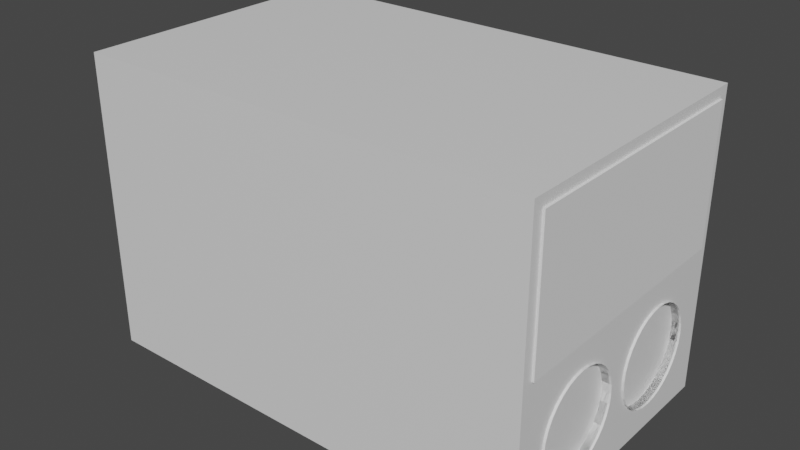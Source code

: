 # Source: Royobi_Battery_Mount.blend  (saved by Blender 3.4.6; exported with 4.5.12 LTS)
import bpy
from mathutils import Matrix  # noqa: F401  (used for matrix-valued properties, if any)

bpy.ops.wm.read_factory_settings(use_empty=True)
scene = bpy.context.scene
scene.name = 'Scene'

# ---- collections
col_collection = bpy.data.collections.new('Collection'); scene.collection.children.link(col_collection)

# ---- materials (node trees are filled in below, after node groups)
mat_material = bpy.data.materials.new('Material')
mat_material.alpha_threshold = 0.0
mat_material.use_transparent_shadow = False
mat_material.roughness = 0.5
mat_material.line_color = (0.0, 0.0, 0.0, 1.0)

# ---- material node trees
mat_material.use_nodes = True; mat_material.node_tree.nodes.clear()
_N = mat_material.node_tree.nodes; _L = mat_material.node_tree.links
n0 = _N.new('ShaderNodeOutputMaterial'); n0.name = 'Material Output'; n0.location = (300, 300)
n1 = _N.new('ShaderNodeBsdfPrincipled'); n1.name = 'Principled BSDF'; n1.location = (10, 300)
n1.distribution = 'GGX'
n1.subsurface_method = 'RANDOM_WALK_SKIN'
n1.inputs[3].default_value = 1.45
n1.inputs[27].default_value = (0.0, 0.0, 0.0, 1.0)
n1.inputs[28].default_value = 1.0
_L.new(n1.outputs[0], n0.inputs[0])
n0.is_active_output = True

# ---- world
world_world = bpy.data.worlds.new('World'); scene.world = world_world
world_world.use_nodes = True; world_world.node_tree.nodes.clear()
_N = world_world.node_tree.nodes; _L = world_world.node_tree.links
n0 = _N.new('ShaderNodeOutputWorld'); n0.name = 'World Output'; n0.location = (300, 300)
n1 = _N.new('ShaderNodeBackground'); n1.name = 'Background'; n1.location = (10, 300)
n1.inputs[0].default_value = (0.05088, 0.05088, 0.05088, 1.0)
_L.new(n1.outputs[0], n0.inputs[0])
n0.is_active_output = True
world_world.color = (0.05088, 0.05088, 0.05088)
world_world.use_sun_shadow = False
world_world.sun_shadow_jitter_overblur = 0.0

# ---- meshes
me_cube = bpy.data.meshes.new('Cube')
me_cube.from_pydata([(1.0, 1.0, 1.0), (1.0, 1.0, -1.0), (1.0, -1.0, 1.0), (1.0, -1.0, -1.0), (-1.0, 1.0, 1.0), (-1.0, 1.0, -1.0), (-1.0, -1.0, 1.0), (-1.0, -1.0, -1.0)], [], [(0, 4, 6, 2), (3, 2, 6, 7), (7, 6, 4, 5), (5, 1, 3, 7), (1, 0, 2, 3), (5, 4, 0, 1)])
_uv = me_cube.uv_layers.new(name='UVMap')
_uv.uv.foreach_set('vector', [0.625, 0.5, 0.875, 0.5, 0.875, 0.75, 0.625, 0.75, 0.375, 0.75, 0.625, 0.75, 0.625, 1.0, 0.375, 1.0, 0.375, 0.0, 0.625, 0.0, 0.625, 0.25, 0.375, 0.25, 0.125, 0.5, 0.375, 0.5, 0.375, 0.75, 0.125, 0.75, 0.375, 0.5, 0.625, 0.5, 0.625, 0.75, 0.375, 0.75, 0.375, 0.25, 0.625, 0.25, 0.625, 0.5, 0.375, 0.5])
me_cube.materials.append(mat_material)
me_cube.use_mirror_vertex_groups = False
me_cube.update()
me_cube_001 = bpy.data.meshes.new('Cube.001')
me_cube_001.from_pydata([(1.0, 1.0, 1.0), (1.0, 1.0, -1.0), (1.0, -1.0, 1.0), (1.0, -1.0, -1.0), (-1.0, 1.0, 1.0), (-1.0, 1.0, -1.0), (-1.0, -1.0, 1.0), (-1.0, -1.0, -1.0)], [], [(0, 4, 6, 2), (3, 2, 6, 7), (7, 6, 4, 5), (5, 1, 3, 7), (1, 0, 2, 3), (5, 4, 0, 1)])
_uv = me_cube_001.uv_layers.new(name='UVMap')
_uv.uv.foreach_set('vector', [0.625, 0.5, 0.875, 0.5, 0.875, 0.75, 0.625, 0.75, 0.375, 0.75, 0.625, 0.75, 0.625, 1.0, 0.375, 1.0, 0.375, 0.0, 0.625, 0.0, 0.625, 0.25, 0.375, 0.25, 0.125, 0.5, 0.375, 0.5, 0.375, 0.75, 0.125, 0.75, 0.375, 0.5, 0.625, 0.5, 0.625, 0.75, 0.375, 0.75, 0.375, 0.25, 0.625, 0.25, 0.625, 0.5, 0.375, 0.5])
me_cube_001.materials.append(mat_material)
me_cube_001.use_mirror_vertex_groups = False
me_cube_001.update()
me_cube_002 = bpy.data.meshes.new('Cube.002')
me_cube_002.from_pydata([(-1.0, -1.0, -1.0), (-1.0, -1.0, 1.0), (-1.0, 1.0, -1.0), (-1.0, 1.0, 1.0), (1.0, -1.0, -1.0), (1.0, -1.0, 1.0), (1.0, 1.0, -1.0), (1.0, 1.0, 1.0)], [], [(0, 1, 3, 2), (2, 3, 7, 6), (6, 7, 5, 4), (4, 5, 1, 0), (2, 6, 4, 0), (7, 3, 1, 5)])
_uv = me_cube_002.uv_layers.new(name='UVMap')
_uv.uv.foreach_set('vector', [0.375, 0.0, 0.625, 0.0, 0.625, 0.25, 0.375, 0.25, 0.375, 0.25, 0.625, 0.25, 0.625, 0.5, 0.375, 0.5, 0.375, 0.5, 0.625, 0.5, 0.625, 0.75, 0.375, 0.75, 0.375, 0.75, 0.625, 0.75, 0.625, 1.0, 0.375, 1.0, 0.125, 0.5, 0.375, 0.5, 0.375, 0.75, 0.125, 0.75, 0.625, 0.5, 0.875, 0.5, 0.875, 0.75, 0.625, 0.75])
me_cube_002.update()
me_circle_001 = bpy.data.meshes.new('Circle.001')
me_circle_001.from_pydata([(0.0, 1.0, 0.0), (-0.1951, 0.9808, 0.0), (-0.3827, 0.9239, 0.0), (-0.5556, 0.8315, 0.0), (-0.7071, 0.7071, 0.0), (-0.8315, 0.5556, 0.0), (-0.9239, 0.3827, 0.0), (-0.9808, 0.1951, 0.0), (-1.0, 0.0, 0.0), (-0.9808, -0.1951, 0.0), (-0.9239, -0.3827, 0.0), (-0.8315, -0.5556, 0.0), (-0.7071, -0.7071, 0.0), (-0.5556, -0.8315, 0.0), (-0.3827, -0.9239, 0.0), (-0.1951, -0.9808, 0.0), (0.0, -1.0, 0.0), (0.1951, -0.9808, 0.0), (0.3827, -0.9239, 0.0), (0.5556, -0.8315, 0.0), (0.7071, -0.7071, 0.0), (0.8315, -0.5556, 0.0), (0.9239, -0.3827, 0.0), (0.9808, -0.1951, 0.0), (1.0, 0.0, 0.0), (0.9808, 0.1951, 0.0), (0.9239, 0.3827, 0.0), (0.8315, 0.5556, 0.0), (0.7071, 0.7071, 0.0), (0.5556, 0.8315, 0.0), (0.3827, 0.9239, 0.0), (0.1951, 0.9808, 0.0), (0.0, 1.0, 4.277), (-0.1951, 0.9808, 4.277), (-0.3827, 0.9239, 4.277), (-0.5556, 0.8315, 4.277), (-0.7071, 0.7071, 4.277), (-0.8315, 0.5556, 4.277), (-0.9239, 0.3827, 4.277), (-0.9808, 0.1951, 4.277), (-1.0, 0.0, 4.277), (-0.9808, -0.1951, 4.277), (-0.9239, -0.3827, 4.277), (-0.8315, -0.5556, 4.277), (-0.7071, -0.7071, 4.277), (-0.5556, -0.8315, 4.277), (-0.3827, -0.9239, 4.277), (-0.1951, -0.9808, 4.277), (0.0, -1.0, 4.277), (0.1951, -0.9808, 4.277), (0.3827, -0.9239, 4.277), (0.5556, -0.8315, 4.277), (0.7071, -0.7071, 4.277), (0.8315, -0.5556, 4.277), (0.9239, -0.3827, 4.277), (0.9808, -0.1951, 4.277), (1.0, 0.0, 4.277), (0.9808, 0.1951, 4.277), (0.9239, 0.3827, 4.277), (0.8315, 0.5556, 4.277), (0.7071, 0.7071, 4.277), (0.5556, 0.8315, 4.277), (0.3827, 0.9239, 4.277), (0.1951, 0.9808, 4.277)], [], [(28, 29, 61, 60), (15, 16, 48, 47), (2, 3, 35, 34), (29, 30, 62, 61), (16, 17, 49, 48), (3, 4, 36, 35), (30, 31, 63, 62), (17, 18, 50, 49), (4, 5, 37, 36), (31, 0, 32, 63), (18, 19, 51, 50), (5, 6, 38, 37), (19, 20, 52, 51), (6, 7, 39, 38), (20, 21, 53, 52), (7, 8, 40, 39), (21, 22, 54, 53), (8, 9, 41, 40), (22, 23, 55, 54), (9, 10, 42, 41), (23, 24, 56, 55), (10, 11, 43, 42), (24, 25, 57, 56), (11, 12, 44, 43), (25, 26, 58, 57), (12, 13, 45, 44), (26, 27, 59, 58), (13, 14, 46, 45), (0, 1, 33, 32), (27, 28, 60, 59), (14, 15, 47, 46), (1, 2, 34, 33)])
_uv = me_circle_001.uv_layers.new(name='UVMap')
_uv.uv.foreach_set('vector', [0.0, 0.0, 0.0, 0.0, 0.0, 0.0, 0.0, 0.0, 0.0, 0.0, 0.0, 0.0, 0.0, 0.0, 0.0, 0.0, 0.0, 0.0, 0.0, 0.0, 0.0, 0.0, 0.0, 0.0, 0.0, 0.0, 0.0, 0.0, 0.0, 0.0, 0.0, 0.0, 0.0, 0.0, 0.0, 0.0, 0.0, 0.0, 0.0, 0.0, 0.0, 0.0, 0.0, 0.0, 0.0, 0.0, 0.0, 0.0, 0.0, 0.0, 0.0, 0.0, 0.0, 0.0, 0.0, 0.0, 0.0, 0.0, 0.0, 0.0, 0.0, 0.0, 0.0, 0.0, 0.0, 0.0, 0.0, 0.0, 0.0, 0.0, 0.0, 0.0, 0.0, 0.0, 0.0, 0.0, 0.0, 0.0, 0.0, 0.0, 0.0, 0.0, 0.0, 0.0, 0.0, 0.0, 0.0, 0.0, 0.0, 0.0, 0.0, 0.0, 0.0, 0.0, 0.0, 0.0, 0.0, 0.0, 0.0, 0.0, 0.0, 0.0, 0.0, 0.0, 0.0, 0.0, 0.0, 0.0, 0.0, 0.0, 0.0, 0.0, 0.0, 0.0, 0.0, 0.0, 0.0, 0.0, 0.0, 0.0, 0.0, 0.0, 0.0, 0.0, 0.0, 0.0, 0.0, 0.0, 0.0, 0.0, 0.0, 0.0, 0.0, 0.0, 0.0, 0.0, 0.0, 0.0, 0.0, 0.0, 0.0, 0.0, 0.0, 0.0, 0.0, 0.0, 0.0, 0.0, 0.0, 0.0, 0.0, 0.0, 0.0, 0.0, 0.0, 0.0, 0.0, 0.0, 0.0, 0.0, 0.0, 0.0, 0.0, 0.0, 0.0, 0.0, 0.0, 0.0, 0.0, 0.0, 0.0, 0.0, 0.0, 0.0, 0.0, 0.0, 0.0, 0.0, 0.0, 0.0, 0.0, 0.0, 0.0, 0.0, 0.0, 0.0, 0.0, 0.0, 0.0, 0.0, 0.0, 0.0, 0.0, 0.0, 0.0, 0.0, 0.0, 0.0, 0.0, 0.0, 0.0, 0.0, 0.0, 0.0, 0.0, 0.0, 0.0, 0.0, 0.0, 0.0, 0.0, 0.0, 0.0, 0.0, 0.0, 0.0, 0.0, 0.0, 0.0, 0.0, 0.0, 0.0, 0.0, 0.0, 0.0, 0.0, 0.0, 0.0, 0.0, 0.0, 0.0, 0.0, 0.0, 0.0, 0.0, 0.0, 0.0, 0.0, 0.0, 0.0, 0.0, 0.0, 0.0, 0.0, 0.0, 0.0, 0.0, 0.0, 0.0, 0.0, 0.0, 0.0, 0.0, 0.0, 0.0, 0.0])
me_circle_001.update()
me_circle_002 = bpy.data.meshes.new('Circle.002')
me_circle_002.from_pydata([(0.0, 1.0, 0.0), (-0.1951, 0.9808, 0.0), (-0.3827, 0.9239, 0.0), (-0.5556, 0.8315, 0.0), (-0.7071, 0.7071, 0.0), (-0.8315, 0.5556, 0.0), (-0.9239, 0.3827, 0.0), (-0.9808, 0.1951, 0.0), (-1.0, 0.0, 0.0), (-0.9808, -0.1951, 0.0), (-0.9239, -0.3827, 0.0), (-0.8315, -0.5556, 0.0), (-0.7071, -0.7071, 0.0), (-0.5556, -0.8315, 0.0), (-0.3827, -0.9239, 0.0), (-0.1951, -0.9808, 0.0), (0.0, -1.0, 0.0), (0.1951, -0.9808, 0.0), (0.3827, -0.9239, 0.0), (0.5556, -0.8315, 0.0), (0.7071, -0.7071, 0.0), (0.8315, -0.5556, 0.0), (0.9239, -0.3827, 0.0), (0.9808, -0.1951, 0.0), (1.0, 0.0, 0.0), (0.9808, 0.1951, 0.0), (0.9239, 0.3827, 0.0), (0.8315, 0.5556, 0.0), (0.7071, 0.7071, 0.0), (0.5556, 0.8315, 0.0), (0.3827, 0.9239, 0.0), (0.1951, 0.9808, 0.0), (0.0, 1.0, 4.277), (-0.1951, 0.9808, 4.277), (-0.3827, 0.9239, 4.277), (-0.5556, 0.8315, 4.277), (-0.7071, 0.7071, 4.277), (-0.8315, 0.5556, 4.277), (-0.9239, 0.3827, 4.277), (-0.9808, 0.1951, 4.277), (-1.0, 0.0, 4.277), (-0.9808, -0.1951, 4.277), (-0.9239, -0.3827, 4.277), (-0.8315, -0.5556, 4.277), (-0.7071, -0.7071, 4.277), (-0.5556, -0.8315, 4.277), (-0.3827, -0.9239, 4.277), (-0.1951, -0.9808, 4.277), (0.0, -1.0, 4.277), (0.1951, -0.9808, 4.277), (0.3827, -0.9239, 4.277), (0.5556, -0.8315, 4.277), (0.7071, -0.7071, 4.277), (0.8315, -0.5556, 4.277), (0.9239, -0.3827, 4.277), (0.9808, -0.1951, 4.277), (1.0, 0.0, 4.277), (0.9808, 0.1951, 4.277), (0.9239, 0.3827, 4.277), (0.8315, 0.5556, 4.277), (0.7071, 0.7071, 4.277), (0.5556, 0.8315, 4.277), (0.3827, 0.9239, 4.277), (0.1951, 0.9808, 4.277)], [], [(28, 29, 61, 60), (15, 16, 48, 47), (2, 3, 35, 34), (29, 30, 62, 61), (16, 17, 49, 48), (3, 4, 36, 35), (30, 31, 63, 62), (17, 18, 50, 49), (4, 5, 37, 36), (31, 0, 32, 63), (18, 19, 51, 50), (5, 6, 38, 37), (19, 20, 52, 51), (6, 7, 39, 38), (20, 21, 53, 52), (7, 8, 40, 39), (21, 22, 54, 53), (8, 9, 41, 40), (22, 23, 55, 54), (9, 10, 42, 41), (23, 24, 56, 55), (10, 11, 43, 42), (24, 25, 57, 56), (11, 12, 44, 43), (25, 26, 58, 57), (12, 13, 45, 44), (26, 27, 59, 58), (13, 14, 46, 45), (0, 1, 33, 32), (27, 28, 60, 59), (14, 15, 47, 46), (1, 2, 34, 33)])
_uv = me_circle_002.uv_layers.new(name='UVMap')
_uv.uv.foreach_set('vector', [0.0, 0.0, 0.0, 0.0, 0.0, 0.0, 0.0, 0.0, 0.0, 0.0, 0.0, 0.0, 0.0, 0.0, 0.0, 0.0, 0.0, 0.0, 0.0, 0.0, 0.0, 0.0, 0.0, 0.0, 0.0, 0.0, 0.0, 0.0, 0.0, 0.0, 0.0, 0.0, 0.0, 0.0, 0.0, 0.0, 0.0, 0.0, 0.0, 0.0, 0.0, 0.0, 0.0, 0.0, 0.0, 0.0, 0.0, 0.0, 0.0, 0.0, 0.0, 0.0, 0.0, 0.0, 0.0, 0.0, 0.0, 0.0, 0.0, 0.0, 0.0, 0.0, 0.0, 0.0, 0.0, 0.0, 0.0, 0.0, 0.0, 0.0, 0.0, 0.0, 0.0, 0.0, 0.0, 0.0, 0.0, 0.0, 0.0, 0.0, 0.0, 0.0, 0.0, 0.0, 0.0, 0.0, 0.0, 0.0, 0.0, 0.0, 0.0, 0.0, 0.0, 0.0, 0.0, 0.0, 0.0, 0.0, 0.0, 0.0, 0.0, 0.0, 0.0, 0.0, 0.0, 0.0, 0.0, 0.0, 0.0, 0.0, 0.0, 0.0, 0.0, 0.0, 0.0, 0.0, 0.0, 0.0, 0.0, 0.0, 0.0, 0.0, 0.0, 0.0, 0.0, 0.0, 0.0, 0.0, 0.0, 0.0, 0.0, 0.0, 0.0, 0.0, 0.0, 0.0, 0.0, 0.0, 0.0, 0.0, 0.0, 0.0, 0.0, 0.0, 0.0, 0.0, 0.0, 0.0, 0.0, 0.0, 0.0, 0.0, 0.0, 0.0, 0.0, 0.0, 0.0, 0.0, 0.0, 0.0, 0.0, 0.0, 0.0, 0.0, 0.0, 0.0, 0.0, 0.0, 0.0, 0.0, 0.0, 0.0, 0.0, 0.0, 0.0, 0.0, 0.0, 0.0, 0.0, 0.0, 0.0, 0.0, 0.0, 0.0, 0.0, 0.0, 0.0, 0.0, 0.0, 0.0, 0.0, 0.0, 0.0, 0.0, 0.0, 0.0, 0.0, 0.0, 0.0, 0.0, 0.0, 0.0, 0.0, 0.0, 0.0, 0.0, 0.0, 0.0, 0.0, 0.0, 0.0, 0.0, 0.0, 0.0, 0.0, 0.0, 0.0, 0.0, 0.0, 0.0, 0.0, 0.0, 0.0, 0.0, 0.0, 0.0, 0.0, 0.0, 0.0, 0.0, 0.0, 0.0, 0.0, 0.0, 0.0, 0.0, 0.0, 0.0, 0.0, 0.0, 0.0, 0.0, 0.0, 0.0, 0.0, 0.0, 0.0, 0.0, 0.0, 0.0, 0.0, 0.0, 0.0, 0.0, 0.0, 0.0])
me_circle_002.update()
me_cube_003 = bpy.data.meshes.new('Cube.003')
me_cube_003.from_pydata([(-1.0, 1.0, 1.0), (1.0, 1.0, 1.0), (-1.0, 1.0, 0.8602), (-1.0, -0.8602, -1.0), (1.0, -0.8602, -1.0), (1.0, 1.0, 0.8602), (-1.0, -1.328, -1.0), (-1.0, -1.328, 1.0), (1.0, -1.328, 1.0), (1.0, -1.328, -1.0)], [], [(2, 0, 1, 5), (4, 9, 6, 3), (1, 8, 9, 4, 5), (4, 3, 2, 5), (0, 7, 8, 1), (9, 8, 7, 6), (3, 6, 7, 0, 2)])
_uv = me_cube_003.uv_layers.new(name='UVMap')
_uv.uv.foreach_set('vector', [0.6075, 0.25, 0.625, 0.25, 0.625, 0.5, 0.6075, 0.5, 0.375, 0.7325, 0.375, 0.75, 0.125, 0.75, 0.125, 0.7325, 0.625, 0.5, 0.625, 0.75, 0.375, 0.75, 0.375, 0.7325, 0.6075, 0.5, 0.375, 0.7325, 0.125, 0.7325, 0.125, 0.5, 0.375, 0.5, 0.875, 0.5, 0.875, 0.75, 0.625, 0.75, 0.625, 0.5, 0.375, 0.75, 0.625, 0.75, 0.625, 1.0, 0.375, 1.0, 0.375, 0.01747, 0.375, 0.0, 0.625, 0.0, 0.625, 0.25, 0.6075, 0.25])
me_cube_003.update()
me_cube_004 = bpy.data.meshes.new('Cube.004')
me_cube_004.from_pydata([(-1.0, 1.0, 1.0), (1.0, 1.0, 1.0), (-1.0, 1.0, 0.8602), (-1.0, -0.8602, -1.0), (1.0, -0.8602, -1.0), (1.0, 1.0, 0.8602), (-1.0, -1.328, -1.0), (-1.0, -1.328, 1.0), (1.0, -1.328, 1.0), (1.0, -1.328, -1.0)], [], [(2, 0, 1, 5), (4, 9, 6, 3), (1, 8, 9, 4, 5), (4, 3, 2, 5), (0, 7, 8, 1), (9, 8, 7, 6), (3, 6, 7, 0, 2)])
_uv = me_cube_004.uv_layers.new(name='UVMap')
_uv.uv.foreach_set('vector', [0.6075, 0.25, 0.625, 0.25, 0.625, 0.5, 0.6075, 0.5, 0.375, 0.7325, 0.375, 0.75, 0.125, 0.75, 0.125, 0.7325, 0.625, 0.5, 0.625, 0.75, 0.375, 0.75, 0.375, 0.7325, 0.6075, 0.5, 0.375, 0.7325, 0.125, 0.7325, 0.125, 0.5, 0.375, 0.5, 0.875, 0.5, 0.875, 0.75, 0.625, 0.75, 0.625, 0.5, 0.375, 0.75, 0.625, 0.75, 0.625, 1.0, 0.375, 1.0, 0.375, 0.01747, 0.375, 0.0, 0.625, 0.0, 0.625, 0.25, 0.6075, 0.25])
me_cube_004.update()

# ---- objects
ob_box = bpy.data.objects.new('Box', me_cube)
ob_infill = bpy.data.objects.new('Infill', me_cube_001)
ob_grey_box = bpy.data.objects.new('Grey Box', me_cube_002)
ob_usb_port_1 = bpy.data.objects.new('USB Port 1', me_circle_001)
ob_usb_port_2 = bpy.data.objects.new('USB Port 2', me_circle_002)
ob_peg_1 = bpy.data.objects.new('Peg 1', me_cube_003)
ob_peg_2 = bpy.data.objects.new('Peg 2', me_cube_004)

# ---- transforms, parenting, visibility, modifiers, constraints
ob_box.location = (0.0, 0.0, 0.0)
ob_box.scale = (65.5, 40.0, 42.5)
ob_box.lock_rotations_4d = False
ob_box.empty_display_type = 'ARROWS'
ob_box.lineart.crease_threshold = 0.0
_m = ob_box.modifiers.new('grey', 'BOOLEAN')
_m.object = ob_grey_box
_m = ob_box.modifiers.new('Box internal', 'BOOLEAN')
_m.object = ob_infill
_m = ob_box.modifiers.new('USB Port 1', 'BOOLEAN')
_m.object = ob_usb_port_1
_m = ob_box.modifiers.new('USB Port 2', 'BOOLEAN')
_m.object = ob_usb_port_2
_m = ob_box.modifiers.new('Peg 1 Union', 'BOOLEAN')
_m.object = ob_peg_1
_m.operation = 'UNION'
_m = ob_box.modifiers.new('Boolean', 'BOOLEAN')
_m.object = ob_peg_2
_m.operation = 'UNION'
ob_infill.location = (0.0, 0.0, -1.0)
ob_infill.scale = (63.5, 38.0, 41.5)
ob_infill.lock_rotations_4d = False
ob_infill.empty_display_type = 'ARROWS'
ob_infill.lineart.crease_threshold = 0.0
ob_grey_box.location = (64.63, 0.0, 20.0)
ob_grey_box.scale = (1.5, 37.0, 19.5)
ob_usb_port_1.location = (62.5, -17.0, -21.0)
ob_usb_port_1.rotation_euler = (0.0, 1.571, 0.0)
ob_usb_port_1.scale = (14.0, 14.0, 0.8445)
ob_usb_port_2.location = (62.5, 17.0, -21.0)
ob_usb_port_2.rotation_euler = (0.0, 1.571, 0.0)
ob_usb_port_2.scale = (14.0, 14.0, 0.8445)
ob_peg_1.location = (-16.4, -36.23, -41.0)
ob_peg_1.scale = (5.0, 1.5, 1.5)
ob_peg_2.location = (-16.4, 36.23, -41.0)
ob_peg_2.rotation_euler = (0.0, 0.0, 3.142)
ob_peg_2.scale = (5.0, 1.5, 1.5)

# ---- collection membership
col_collection.objects.link(ob_box)
col_collection.objects.link(ob_infill)
col_collection.objects.link(ob_grey_box)
col_collection.objects.link(ob_usb_port_1)
col_collection.objects.link(ob_usb_port_2)
col_collection.objects.link(ob_peg_1)
col_collection.objects.link(ob_peg_2)

# ---- scene / render settings (as saved in the file)
scene.frame_start = 1; scene.frame_end = 250; scene.frame_set(1)
scene.render.engine = 'BLENDER_EEVEE_NEXT'
scene.cycles.sampling_pattern = 'TABULATED_SOBOL'
scene.cycles.use_light_tree = False
scene.view_settings.view_transform = 'Filmic'
scene.unit_settings.scale_length = 0.001
bpy.context.view_layer.update()

# ---- added for rendering (the .blend has no active camera and no usable light): camera, sun
cam_auto = bpy.data.cameras.new('AutoCamera')
cam_auto.lens = 50.0
cam_auto.sensor_width = 36.0
cam_auto.clip_end = 2856.7
ob_auto_camera = bpy.data.objects.new('AutoCamera', cam_auto)
scene.collection.objects.link(ob_auto_camera)
ob_auto_camera.location = (163.091, -195.33, 130.22)
ob_auto_camera.rotation_euler = (1.09748, -7.21219e-08, 0.694738)
scene.camera = ob_auto_camera
light_auto_sun = bpy.data.lights.new('AutoSun', 'SUN')
light_auto_sun.energy = 3.0
light_auto_sun.angle = 0.0523599
ob_auto_sun = bpy.data.objects.new('AutoSun', light_auto_sun)
scene.collection.objects.link(ob_auto_sun)
ob_auto_sun.rotation_euler = (0.872665, 0.174533, 0.523599)
bpy.context.view_layer.update()

